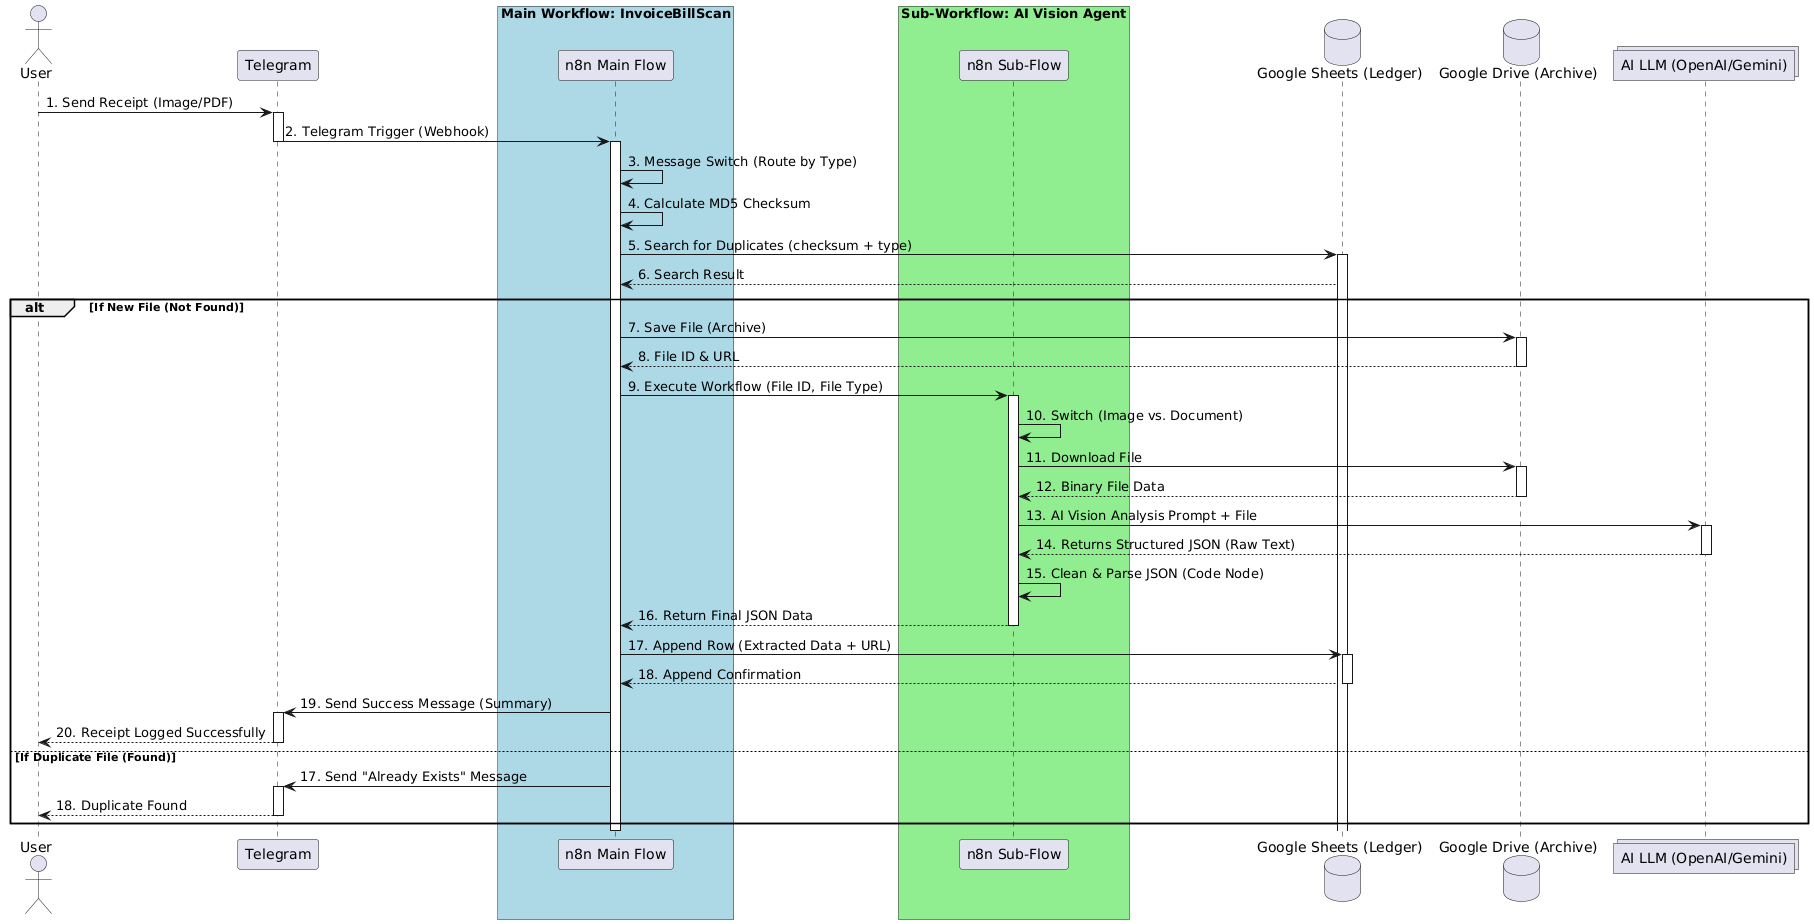

The diagram above was rendered by PlantUML. Its source (embedded in the PNG):
@startuml
actor User
participant Telegram
box "Main Workflow: InvoiceBillScan" #LightBlue
    participant WF_MAIN as "n8n Main Flow"
end box
box "Sub-Workflow: AI Vision Agent" #LightGreen
    participant WF_SUB as "n8n Sub-Flow"
end box
database "Google Sheets (Ledger)" as GSHEETS
database "Google Drive (Archive)" as GDRIVE
collections "AI LLM (OpenAI/Gemini)" as LLM

User -> Telegram: 1. Send Receipt (Image/PDF)
activate Telegram
Telegram -> WF_MAIN: 2. Telegram Trigger (Webhook)
deactivate Telegram
activate WF_MAIN
WF_MAIN -> WF_MAIN: 3. Message Switch (Route by Type)
WF_MAIN -> WF_MAIN: 4. Calculate MD5 Checksum

WF_MAIN -> GSHEETS: 5. Search for Duplicates (checksum + type)
activate GSHEETS
GSHEETS --> WF_MAIN: 6. Search Result

alt If New File (Not Found)
    WF_MAIN -> GDRIVE: 7. Save File (Archive)
    activate GDRIVE
    GDRIVE --> WF_MAIN: 8. File ID & URL
    deactivate GDRIVE

    box over WF_MAIN, WF_SUB: **Sub-Workflow Execution**
    WF_MAIN -> WF_SUB: 9. Execute Workflow (File ID, File Type)
    activate WF_SUB
    WF_SUB -> WF_SUB: 10. Switch (Image vs. Document)
    WF_SUB -> GDRIVE: 11. Download File
    activate GDRIVE
    GDRIVE --> WF_SUB: 12. Binary File Data
    deactivate GDRIVE

    WF_SUB -> LLM: 13. AI Vision Analysis Prompt + File
    activate LLM
    LLM --> WF_SUB: 14. Returns Structured JSON (Raw Text)
    deactivate LLM
    
    WF_SUB -> WF_SUB: 15. Clean & Parse JSON (Code Node)
    WF_SUB --> WF_MAIN: 16. Return Final JSON Data
    deactivate WF_SUB
    box over WF_MAIN, WF_SUB: **End Sub-Workflow**

    WF_MAIN -> GSHEETS: 17. Append Row (Extracted Data + URL)
    activate GSHEETS
    GSHEETS --> WF_MAIN: 18. Append Confirmation
    deactivate GSHEETS

    WF_MAIN -> Telegram: 19. Send Success Message (Summary)
    activate Telegram
    Telegram --> User: 20. Receipt Logged Successfully
    deactivate Telegram

else If Duplicate File (Found)
    WF_MAIN -> Telegram: 17. Send "Already Exists" Message
    activate Telegram
    Telegram --> User: 18. Duplicate Found
    deactivate Telegram
end

deactivate WF_MAIN
@enduml